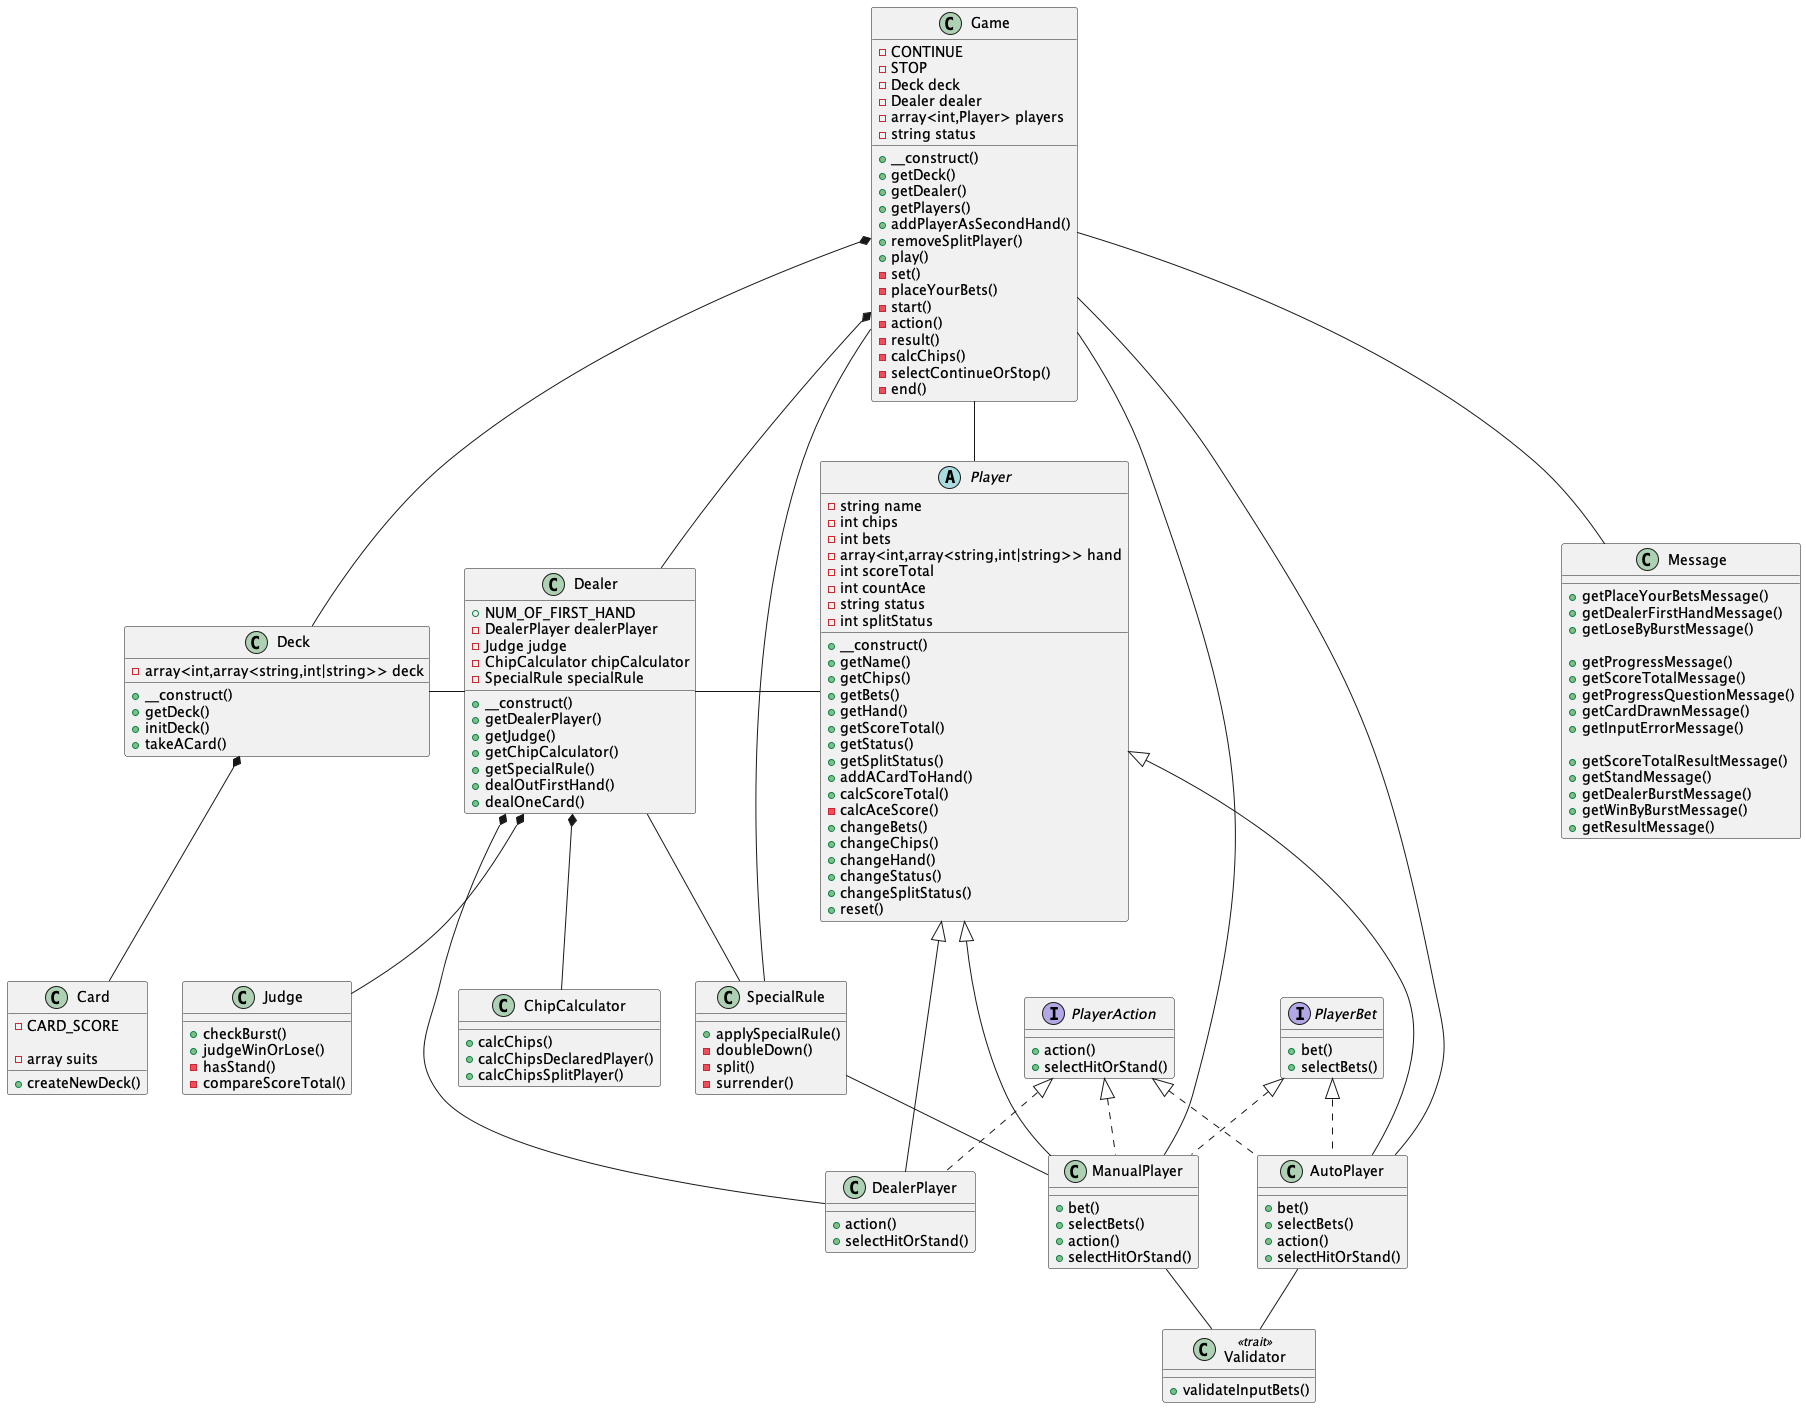

The diagram above was rendered by PlantUML. Its source (embedded in the PNG):
@startuml Blackjack

class Game {
  -CONTINUE
  -STOP
  -Deck deck
  -Dealer dealer
  -array<int,Player> players
  -string status

  +__construct()
  +getDeck()
  +getDealer()
  +getPlayers()
  +addPlayerAsSecondHand()
  +removeSplitPlayer()
  +play()
  -set()
  -placeYourBets()
  -start()
  -action()
  -result()
  -calcChips()
  -selectContinueOrStop()
  -end()
}

class Deck {
  -array<int,array<string,int|string>> deck

  +__construct()
  +getDeck()
  +initDeck()
  +takeACard()
}

class Card {
  -CARD_SCORE

  -array suits
  +createNewDeck()
}

class Dealer {
  +NUM_OF_FIRST_HAND
  -DealerPlayer dealerPlayer
  -Judge judge
  -ChipCalculator chipCalculator
  -SpecialRule specialRule

  +__construct()
  +getDealerPlayer()
  +getJudge()
  +getChipCalculator()
  +getSpecialRule()
  +dealOutFirstHand()
  +dealOneCard()
}

class Judge {
  +checkBurst()
  +judgeWinOrLose()
  -hasStand()
  -compareScoreTotal()
}

class ChipCalculator {
  +calcChips()
  +calcChipsDeclaredPlayer()
  +calcChipsSplitPlayer()
}

class SpecialRule {
  +applySpecialRule()
  -doubleDown()
  -split()
  -surrender()

}

abstract Player {
  -string name
  -int chips
  -int bets
  -array<int,array<string,int|string>> hand
  -int scoreTotal
  -int countAce
  -string status
  -int splitStatus

  +__construct()
  +getName()
  +getChips()
  +getBets()
  +getHand()
  +getScoreTotal()
  +getStatus()
  +getSplitStatus()
  +addACardToHand()
  +calcScoreTotal()
  -calcAceScore()
  +changeBets()
  +changeChips()
  +changeHand()
  +changeStatus()
  +changeSplitStatus()
  +reset()
}

interface PlayerAction {
  +action()
  +selectHitOrStand()
}

interface PlayerBet {
  +bet()
  +selectBets()
}

class DealerPlayer {
  +action()
  +selectHitOrStand()
}

class ManualPlayer {
  +bet()
  +selectBets()
  +action()
  +selectHitOrStand()
}

class AutoPlayer {
  +bet()
  +selectBets()
  +action()
  +selectHitOrStand()
}

class Validator <<trait>> {
  +validateInputBets()
}

class Message {
  +getPlaceYourBetsMessage()
  +getDealerFirstHandMessage()
  +getLoseByBurstMessage()

  +getProgressMessage()
  +getScoreTotalMessage()
  +getProgressQuestionMessage()
  +getCardDrawnMessage()
  +getInputErrorMessage()

  +getScoreTotalResultMessage()
  +getStandMessage()
  +getDealerBurstMessage()
  +getWinByBurstMessage()
  +getResultMessage()
}

Game *-- Deck
Deck *-- Card
Game *-- Dealer
Deck - Dealer
Dealer - Player
Dealer *-- Judge
Dealer *-- ChipCalculator
Dealer -- SpecialRule
Game -- SpecialRule
SpecialRule -- ManualPlayer
Dealer *-- DealerPlayer
Game -- Player
Game --- ManualPlayer
Game --- AutoPlayer
Player <|--- DealerPlayer
Player <|--- ManualPlayer
Player <|--- AutoPlayer
PlayerAction <|.. DealerPlayer
PlayerAction <|.. ManualPlayer
PlayerAction <|.. AutoPlayer
PlayerBet <|.. ManualPlayer
PlayerBet <|.. AutoPlayer
ManualPlayer -- Validator
AutoPlayer -- Validator
Game -- Message

@enduml